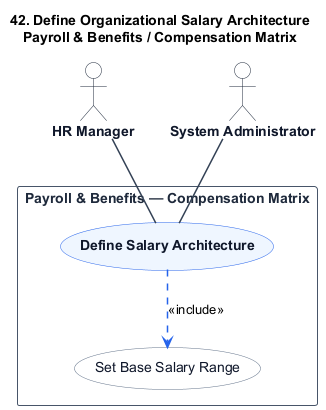

The diagram above was rendered by PlantUML. Its source (embedded in the PNG):
@startuml
title 42. Define Organizational Salary Architecture\nPayroll & Benefits / Compensation Matrix

skinparam shadowing false
skinparam packageStyle rectangle
skinparam actorStyle stickman

hide stereotype

skinparam ActorBorderColor #1e293b
skinparam ActorBackgroundColor #ffffff
skinparam ActorFontColor #0f172a
skinparam ActorFontStyle bold

skinparam RectangleBorderColor #475569
skinparam RectangleBackgroundColor #ffffff
skinparam RectangleFontColor #1e293b
skinparam RectangleFontStyle bold

skinparam ArrowColor #334155
skinparam ArrowThickness 1.5

skinparam usecase {
    BackgroundColor #eff6ff
    BorderColor #2563eb
    FontColor #0f172a
    FontStyle bold
}

skinparam usecase<<Inc>> {
    BackgroundColor #ffffff
    BorderColor #64748b
    FontColor #0f172a
    FontStyle normal
}

skinparam usecase<<Ext>> {
    BackgroundColor #fffbeb
    BorderColor #d97706
    FontColor #0f172a
    FontStyle normal
}

actor "HR Manager" as HRManager
actor "System Administrator" as SystemAdministrator

rectangle "Payroll & Benefits — Compensation Matrix" {
    usecase "Define Salary Architecture" as UC_Main

    usecase "Set Base Salary Range" as UC_Inc1 <<Inc>>


    HRManager -- UC_Main
    SystemAdministrator -- UC_Main

    UC_Main .[#2563eb].> UC_Inc1 : <<include>>

}
@enduml